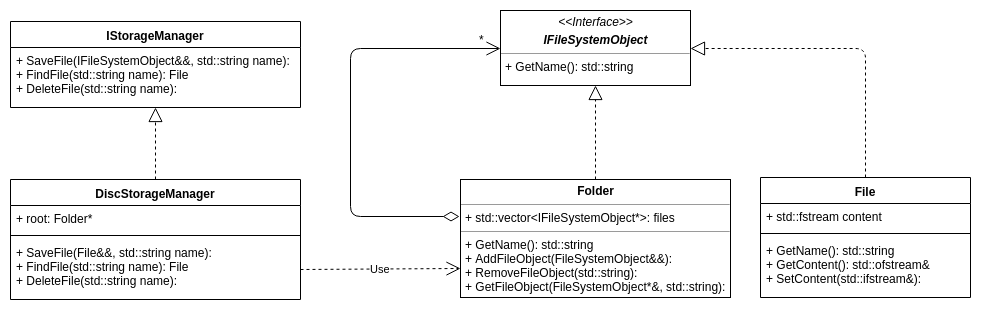

The diagram above was exported from draw.io. Its source (the exported page's mxGraphModel, read from the mxfile embedded in the PNG):
<mxGraphModel dx="1860" dy="511" grid="1" gridSize="10" guides="1" tooltips="1" connect="1" arrows="1" fold="1" page="1" pageScale="1" pageWidth="850" pageHeight="1100" math="0" shadow="0">
  <root>
    <mxCell id="0" />
    <mxCell id="1" parent="0" />
    <mxCell id="6cxApuuj_jjiY90LIcF4-1" value="&lt;p style=&quot;margin: 0px ; margin-top: 4px ; text-align: center&quot;&gt;&lt;i&gt;&amp;lt;&amp;lt;Interface&amp;gt;&amp;gt;&lt;/i&gt;&lt;br&gt;&lt;/p&gt;&lt;p style=&quot;margin: 0px ; margin-top: 4px ; text-align: center&quot;&gt;&lt;i&gt;&lt;b&gt;IFileSystemObject&lt;/b&gt;&lt;/i&gt;&lt;/p&gt;&lt;hr size=&quot;1&quot;&gt;&lt;p style=&quot;margin: 0px ; margin-left: 4px&quot;&gt;+ GetName(): std::string&lt;/p&gt;" style="verticalAlign=top;align=left;overflow=fill;fontSize=12;fontFamily=Helvetica;html=1;" parent="1" vertex="1">
      <mxGeometry x="230" y="75" width="190" height="75" as="geometry" />
    </mxCell>
    <mxCell id="6cxApuuj_jjiY90LIcF4-5" value="File" style="swimlane;fontStyle=1;align=center;verticalAlign=top;childLayout=stackLayout;horizontal=1;startSize=26;horizontalStack=0;resizeParent=1;resizeParentMax=0;resizeLast=0;collapsible=1;marginBottom=0;" parent="1" vertex="1">
      <mxGeometry x="490" y="242" width="210" height="120" as="geometry" />
    </mxCell>
    <mxCell id="6cxApuuj_jjiY90LIcF4-6" value="+ std::fstream content" style="text;strokeColor=none;fillColor=none;align=left;verticalAlign=top;spacingLeft=4;spacingRight=4;overflow=hidden;rotatable=0;points=[[0,0.5],[1,0.5]];portConstraint=eastwest;" parent="6cxApuuj_jjiY90LIcF4-5" vertex="1">
      <mxGeometry y="26" width="210" height="26" as="geometry" />
    </mxCell>
    <mxCell id="6cxApuuj_jjiY90LIcF4-7" value="" style="line;strokeWidth=1;fillColor=none;align=left;verticalAlign=middle;spacingTop=-1;spacingLeft=3;spacingRight=3;rotatable=0;labelPosition=right;points=[];portConstraint=eastwest;" parent="6cxApuuj_jjiY90LIcF4-5" vertex="1">
      <mxGeometry y="52" width="210" height="8" as="geometry" />
    </mxCell>
    <mxCell id="6cxApuuj_jjiY90LIcF4-8" value="+ GetName(): std::string&#10;+ GetContent(): std::ofstream&amp;&#10;+ SetContent(std::ifstream&amp;):&#10;" style="text;strokeColor=none;fillColor=none;align=left;verticalAlign=top;spacingLeft=4;spacingRight=4;overflow=hidden;rotatable=0;points=[[0,0.5],[1,0.5]];portConstraint=eastwest;" parent="6cxApuuj_jjiY90LIcF4-5" vertex="1">
      <mxGeometry y="60" width="210" height="60" as="geometry" />
    </mxCell>
    <mxCell id="6cxApuuj_jjiY90LIcF4-9" value="&lt;p style=&quot;margin: 0px ; margin-top: 4px ; text-align: center&quot;&gt;&lt;b&gt;Folder&lt;/b&gt;&lt;/p&gt;&lt;hr size=&quot;1&quot;&gt;&lt;p style=&quot;margin: 0px ; margin-left: 4px&quot;&gt;+ std::vector&amp;lt;IFileSystemObject*&amp;gt;: files&lt;/p&gt;&lt;hr size=&quot;1&quot;&gt;&lt;p style=&quot;margin: 0px ; margin-left: 4px&quot;&gt;+ GetName(): std::string&lt;/p&gt;&lt;p style=&quot;margin: 0px ; margin-left: 4px&quot;&gt;+ AddFileObject(FileSystemObject&amp;amp;&amp;amp;):&lt;/p&gt;&lt;p style=&quot;margin: 0px ; margin-left: 4px&quot;&gt;+ RemoveFileObject(std::string):&lt;/p&gt;&lt;p style=&quot;margin: 0px ; margin-left: 4px&quot;&gt;+ GetFileObject(FileSystemObject*&amp;amp;, std::string):&lt;/p&gt;" style="verticalAlign=top;align=left;overflow=fill;fontSize=12;fontFamily=Helvetica;html=1;" parent="1" vertex="1">
      <mxGeometry x="190" y="244" width="270" height="118" as="geometry" />
    </mxCell>
    <mxCell id="6cxApuuj_jjiY90LIcF4-13" value="&lt;br&gt;&lt;br&gt;" style="endArrow=open;html=1;endSize=12;startArrow=diamondThin;startSize=14;startFill=0;edgeStyle=orthogonalEdgeStyle;align=left;verticalAlign=bottom;entryX=0;entryY=0.5;entryDx=0;entryDy=0;exitX=-0.004;exitY=0.314;exitDx=0;exitDy=0;exitPerimeter=0;" parent="1" source="6cxApuuj_jjiY90LIcF4-9" target="6cxApuuj_jjiY90LIcF4-1" edge="1">
      <mxGeometry x="-1" y="3" relative="1" as="geometry">
        <mxPoint x="160" y="210" as="sourcePoint" />
        <mxPoint x="200" y="190" as="targetPoint" />
        <Array as="points">
          <mxPoint x="80" y="281" />
          <mxPoint x="80" y="113" />
        </Array>
      </mxGeometry>
    </mxCell>
    <mxCell id="6cxApuuj_jjiY90LIcF4-14" value="*" style="text;html=1;resizable=0;points=[];autosize=1;align=left;verticalAlign=top;spacingTop=-4;" parent="1" vertex="1">
      <mxGeometry x="207" y="95" width="20" height="20" as="geometry" />
    </mxCell>
    <mxCell id="6cxApuuj_jjiY90LIcF4-16" value="" style="endArrow=block;dashed=1;endFill=0;endSize=12;html=1;entryX=0.5;entryY=1;entryDx=0;entryDy=0;exitX=0.5;exitY=0;exitDx=0;exitDy=0;" parent="1" source="6cxApuuj_jjiY90LIcF4-9" target="6cxApuuj_jjiY90LIcF4-1" edge="1">
      <mxGeometry width="160" relative="1" as="geometry">
        <mxPoint x="300" y="190" as="sourcePoint" />
        <mxPoint x="460" y="190" as="targetPoint" />
      </mxGeometry>
    </mxCell>
    <mxCell id="6cxApuuj_jjiY90LIcF4-17" value="" style="endArrow=block;dashed=1;endFill=0;endSize=12;html=1;entryX=1;entryY=0.5;entryDx=0;entryDy=0;exitX=0.5;exitY=0;exitDx=0;exitDy=0;" parent="1" source="6cxApuuj_jjiY90LIcF4-5" target="6cxApuuj_jjiY90LIcF4-1" edge="1">
      <mxGeometry width="160" relative="1" as="geometry">
        <mxPoint x="334.66666666666674" y="252" as="sourcePoint" />
        <mxPoint x="334.66666666666674" y="160.33333333333337" as="targetPoint" />
        <Array as="points">
          <mxPoint x="595" y="113" />
        </Array>
      </mxGeometry>
    </mxCell>
    <mxCell id="-nWLpQG2toEdHlelyg2B-1" value="DiscStorageManager" style="swimlane;fontStyle=1;align=center;verticalAlign=top;childLayout=stackLayout;horizontal=1;startSize=26;horizontalStack=0;resizeParent=1;resizeParentMax=0;resizeLast=0;collapsible=1;marginBottom=0;" vertex="1" parent="1">
      <mxGeometry x="-260" y="244" width="290" height="120" as="geometry" />
    </mxCell>
    <mxCell id="-nWLpQG2toEdHlelyg2B-2" value="+ root: Folder*" style="text;strokeColor=none;fillColor=none;align=left;verticalAlign=top;spacingLeft=4;spacingRight=4;overflow=hidden;rotatable=0;points=[[0,0.5],[1,0.5]];portConstraint=eastwest;" vertex="1" parent="-nWLpQG2toEdHlelyg2B-1">
      <mxGeometry y="26" width="290" height="26" as="geometry" />
    </mxCell>
    <mxCell id="-nWLpQG2toEdHlelyg2B-3" value="" style="line;strokeWidth=1;fillColor=none;align=left;verticalAlign=middle;spacingTop=-1;spacingLeft=3;spacingRight=3;rotatable=0;labelPosition=right;points=[];portConstraint=eastwest;" vertex="1" parent="-nWLpQG2toEdHlelyg2B-1">
      <mxGeometry y="52" width="290" height="8" as="geometry" />
    </mxCell>
    <mxCell id="-nWLpQG2toEdHlelyg2B-4" value="+ SaveFile(File&amp;&amp;, std::string name):&#10;+ FindFile(std::string name): File&#10;+ DeleteFile(std::string name):&#10;" style="text;strokeColor=none;fillColor=none;align=left;verticalAlign=top;spacingLeft=4;spacingRight=4;overflow=hidden;rotatable=0;points=[[0,0.5],[1,0.5]];portConstraint=eastwest;" vertex="1" parent="-nWLpQG2toEdHlelyg2B-1">
      <mxGeometry y="60" width="290" height="60" as="geometry" />
    </mxCell>
    <mxCell id="-nWLpQG2toEdHlelyg2B-5" value="Use" style="endArrow=open;endSize=12;dashed=1;html=1;exitX=1;exitY=0.5;exitDx=0;exitDy=0;entryX=0;entryY=0.75;entryDx=0;entryDy=0;" edge="1" parent="1" source="-nWLpQG2toEdHlelyg2B-4" target="6cxApuuj_jjiY90LIcF4-9">
      <mxGeometry width="160" relative="1" as="geometry">
        <mxPoint x="-70" y="440" as="sourcePoint" />
        <mxPoint x="90" y="440" as="targetPoint" />
      </mxGeometry>
    </mxCell>
    <mxCell id="-nWLpQG2toEdHlelyg2B-6" value="IStorageManager" style="swimlane;fontStyle=1;align=center;verticalAlign=top;childLayout=stackLayout;horizontal=1;startSize=26;horizontalStack=0;resizeParent=1;resizeParentMax=0;resizeLast=0;collapsible=1;marginBottom=0;" vertex="1" parent="1">
      <mxGeometry x="-260" y="86" width="290" height="86" as="geometry" />
    </mxCell>
    <mxCell id="-nWLpQG2toEdHlelyg2B-9" value="+ SaveFile(IFileSystemObject&amp;&amp;, std::string name):&#10;+ FindFile(std::string name): File&#10;+ DeleteFile(std::string name):&#10;" style="text;strokeColor=none;fillColor=none;align=left;verticalAlign=top;spacingLeft=4;spacingRight=4;overflow=hidden;rotatable=0;points=[[0,0.5],[1,0.5]];portConstraint=eastwest;" vertex="1" parent="-nWLpQG2toEdHlelyg2B-6">
      <mxGeometry y="26" width="290" height="60" as="geometry" />
    </mxCell>
    <mxCell id="-nWLpQG2toEdHlelyg2B-11" value="" style="endArrow=block;dashed=1;endFill=0;endSize=12;html=1;" edge="1" parent="1" source="-nWLpQG2toEdHlelyg2B-1" target="-nWLpQG2toEdHlelyg2B-9">
      <mxGeometry width="160" relative="1" as="geometry">
        <mxPoint x="-115" y="84" as="sourcePoint" />
        <mxPoint x="-115" y="84" as="targetPoint" />
      </mxGeometry>
    </mxCell>
  </root>
</mxGraphModel>